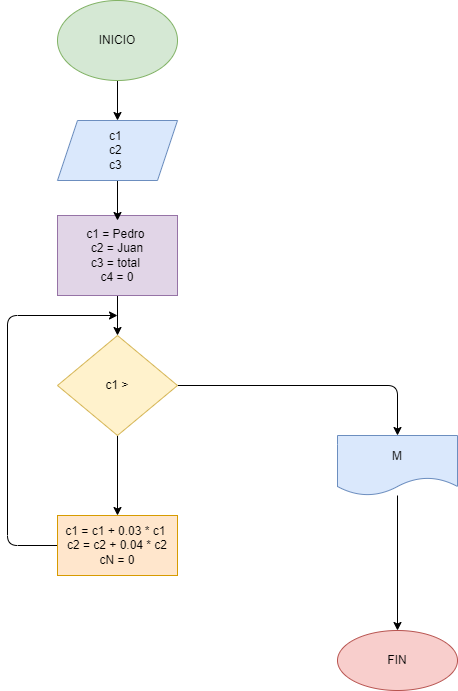

The diagram above was exported from draw.io. Its source (the exported page's mxGraphModel, read from the mxfile embedded in the PNG):
<mxGraphModel dx="1118" dy="790" grid="1" gridSize="10" guides="1" tooltips="1" connect="1" arrows="1" fold="1" page="1" pageScale="1" pageWidth="827" pageHeight="1169" math="0" shadow="0">
  <root>
    <mxCell id="0" />
    <mxCell id="1" parent="0" />
    <mxCell id="16" value="" style="edgeStyle=none;html=1;" edge="1" parent="1" source="2" target="14">
      <mxGeometry relative="1" as="geometry" />
    </mxCell>
    <mxCell id="2" value="INICIO" style="ellipse;whiteSpace=wrap;html=1;fillColor=#d5e8d4;strokeColor=#82b366;" vertex="1" parent="1">
      <mxGeometry x="360" y="20" width="120" height="80" as="geometry" />
    </mxCell>
    <mxCell id="6" value="" style="edgeStyle=none;html=1;" edge="1" parent="1" source="3" target="5">
      <mxGeometry relative="1" as="geometry" />
    </mxCell>
    <mxCell id="3" value="c1 = Pedro&amp;nbsp;&lt;br&gt;c2 = Juan&lt;br&gt;c3 = total&amp;nbsp;&lt;br&gt;c4 = 0" style="whiteSpace=wrap;html=1;fillColor=#e1d5e7;strokeColor=#9673a6;" vertex="1" parent="1">
      <mxGeometry x="360" y="145" width="120" height="80" as="geometry" />
    </mxCell>
    <mxCell id="8" value="" style="edgeStyle=none;html=1;" edge="1" parent="1" source="5" target="7">
      <mxGeometry relative="1" as="geometry" />
    </mxCell>
    <mxCell id="10" value="" style="edgeStyle=none;html=1;" edge="1" parent="1" source="5" target="9">
      <mxGeometry relative="1" as="geometry">
        <Array as="points">
          <mxPoint x="700" y="315" />
        </Array>
      </mxGeometry>
    </mxCell>
    <mxCell id="5" value="c1 &amp;gt;" style="rhombus;whiteSpace=wrap;html=1;fillColor=#fff2cc;strokeColor=#d6b656;" vertex="1" parent="1">
      <mxGeometry x="360" y="265" width="120" height="100" as="geometry" />
    </mxCell>
    <mxCell id="13" style="edgeStyle=none;html=1;exitX=0;exitY=0.5;exitDx=0;exitDy=0;" edge="1" parent="1" source="7">
      <mxGeometry relative="1" as="geometry">
        <mxPoint x="420" y="245" as="targetPoint" />
        <Array as="points">
          <mxPoint x="310" y="475" />
          <mxPoint x="310" y="245" />
        </Array>
      </mxGeometry>
    </mxCell>
    <mxCell id="7" value="c1 = c1 + 0.03 * c1&amp;nbsp;&lt;br&gt;c2 = c2 + 0.04 * c2&lt;br&gt;cN = 0" style="whiteSpace=wrap;html=1;fillColor=#ffe6cc;strokeColor=#d79b00;" vertex="1" parent="1">
      <mxGeometry x="360" y="445" width="120" height="60" as="geometry" />
    </mxCell>
    <mxCell id="12" value="" style="edgeStyle=none;html=1;" edge="1" parent="1" source="9" target="11">
      <mxGeometry relative="1" as="geometry" />
    </mxCell>
    <mxCell id="9" value="M" style="shape=document;whiteSpace=wrap;html=1;boundedLbl=1;fillColor=#dae8fc;strokeColor=#6c8ebf;" vertex="1" parent="1">
      <mxGeometry x="640" y="365" width="120" height="60" as="geometry" />
    </mxCell>
    <mxCell id="11" value="FIN" style="ellipse;whiteSpace=wrap;html=1;fillColor=#f8cecc;strokeColor=#b85450;" vertex="1" parent="1">
      <mxGeometry x="640" y="560" width="120" height="60" as="geometry" />
    </mxCell>
    <mxCell id="17" style="edgeStyle=none;html=1;exitX=0.5;exitY=1;exitDx=0;exitDy=0;" edge="1" parent="1" source="14">
      <mxGeometry relative="1" as="geometry">
        <mxPoint x="420" y="240" as="targetPoint" />
      </mxGeometry>
    </mxCell>
    <mxCell id="14" value="c1&amp;nbsp;&lt;br&gt;c2&amp;nbsp;&lt;br&gt;c3&amp;nbsp;" style="shape=parallelogram;perimeter=parallelogramPerimeter;whiteSpace=wrap;html=1;fixedSize=1;fillColor=#dae8fc;strokeColor=#6c8ebf;" vertex="1" parent="1">
      <mxGeometry x="360" y="140" width="120" height="60" as="geometry" />
    </mxCell>
  </root>
</mxGraphModel>